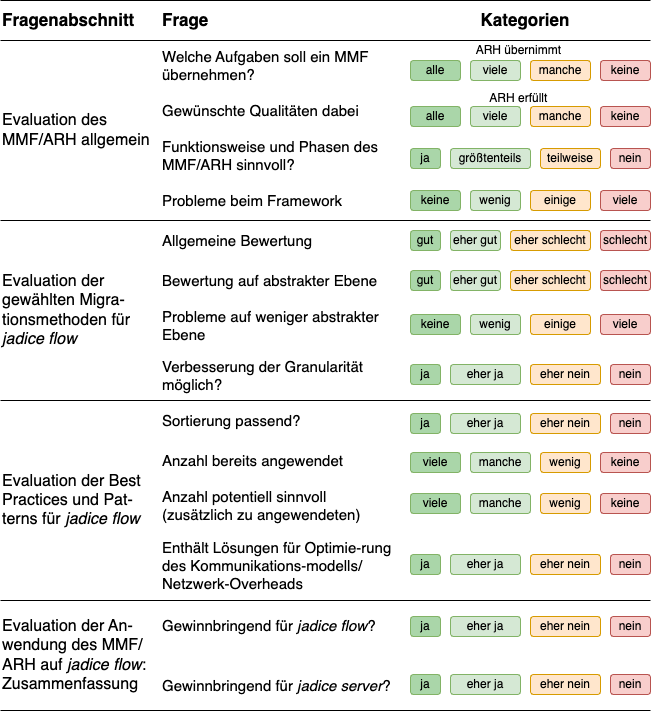

The diagram above was exported from draw.io. Its source (the exported page's mxGraphModel, read from the mxfile embedded in the PNG):
<mxGraphModel dx="1195" dy="651" grid="1" gridSize="10" guides="1" tooltips="1" connect="1" arrows="1" fold="1" page="1" pageScale="1" pageWidth="827" pageHeight="1169" math="0" shadow="0">
  <root>
    <mxCell id="0" />
    <mxCell id="1" parent="0" />
    <mxCell id="oQqtk9M3nxccbQKbgNNw-4" value="Fragenabschnitt" style="text;html=1;align=left;verticalAlign=middle;whiteSpace=wrap;rounded=0;fontSize=17;fontStyle=1" vertex="1" parent="1">
      <mxGeometry x="80" y="280" width="160" height="40" as="geometry" />
    </mxCell>
    <mxCell id="oQqtk9M3nxccbQKbgNNw-6" value="Frage" style="text;html=1;align=left;verticalAlign=middle;whiteSpace=wrap;rounded=0;fontSize=17;fontStyle=1" vertex="1" parent="1">
      <mxGeometry x="240" y="280" width="240" height="40" as="geometry" />
    </mxCell>
    <mxCell id="oQqtk9M3nxccbQKbgNNw-7" value="Kategorien" style="text;html=1;align=center;verticalAlign=middle;whiteSpace=wrap;rounded=0;fontSize=17;fontStyle=1" vertex="1" parent="1">
      <mxGeometry x="480" y="280" width="250" height="40" as="geometry" />
    </mxCell>
    <mxCell id="oQqtk9M3nxccbQKbgNNw-8" value="" style="endArrow=none;html=1;rounded=0;exitX=0;exitY=1;exitDx=0;exitDy=0;entryX=1;entryY=1;entryDx=0;entryDy=0;" edge="1" parent="1" source="oQqtk9M3nxccbQKbgNNw-4" target="oQqtk9M3nxccbQKbgNNw-7">
      <mxGeometry width="50" height="50" relative="1" as="geometry">
        <mxPoint x="390" y="430" as="sourcePoint" />
        <mxPoint x="440" y="380" as="targetPoint" />
      </mxGeometry>
    </mxCell>
    <mxCell id="oQqtk9M3nxccbQKbgNNw-9" value="" style="endArrow=none;html=1;rounded=0;exitX=0;exitY=0;exitDx=0;exitDy=0;entryX=1;entryY=0;entryDx=0;entryDy=0;" edge="1" parent="1" source="oQqtk9M3nxccbQKbgNNw-4" target="oQqtk9M3nxccbQKbgNNw-7">
      <mxGeometry width="50" height="50" relative="1" as="geometry">
        <mxPoint x="80" y="270" as="sourcePoint" />
        <mxPoint x="680" y="270" as="targetPoint" />
      </mxGeometry>
    </mxCell>
    <mxCell id="oQqtk9M3nxccbQKbgNNw-10" value="Evaluation des MMF/ARH allgemein" style="text;html=1;align=left;verticalAlign=middle;whiteSpace=wrap;rounded=0;fontSize=16;" vertex="1" parent="1">
      <mxGeometry x="80" y="320" width="150" height="180" as="geometry" />
    </mxCell>
    <mxCell id="oQqtk9M3nxccbQKbgNNw-11" value="Welche Aufgaben soll ein MMF übernehmen?" style="text;html=1;align=left;verticalAlign=middle;whiteSpace=wrap;rounded=0;fontSize=15;" vertex="1" parent="1">
      <mxGeometry x="240" y="320" width="240" height="50" as="geometry" />
    </mxCell>
    <mxCell id="oQqtk9M3nxccbQKbgNNw-12" value="Gewünschte Qualitäten dabei" style="text;html=1;align=left;verticalAlign=middle;whiteSpace=wrap;rounded=0;fontSize=15;" vertex="1" parent="1">
      <mxGeometry x="240" y="370" width="240" height="40" as="geometry" />
    </mxCell>
    <mxCell id="oQqtk9M3nxccbQKbgNNw-13" value="Funktionsweise und Phasen des MMF/ARH sinnvoll?" style="text;html=1;align=left;verticalAlign=middle;whiteSpace=wrap;rounded=0;fontSize=15;" vertex="1" parent="1">
      <mxGeometry x="240" y="410" width="240" height="50" as="geometry" />
    </mxCell>
    <mxCell id="oQqtk9M3nxccbQKbgNNw-14" value="Probleme beim Framework" style="text;html=1;align=left;verticalAlign=middle;whiteSpace=wrap;rounded=0;fontSize=15;" vertex="1" parent="1">
      <mxGeometry x="240" y="460" width="240" height="40" as="geometry" />
    </mxCell>
    <mxCell id="oQqtk9M3nxccbQKbgNNw-15" value="ARH übernimmt&amp;nbsp;" style="text;html=1;align=center;verticalAlign=top;whiteSpace=wrap;rounded=0;fontSize=12;" vertex="1" parent="1">
      <mxGeometry x="480" y="316" width="240" height="30" as="geometry" />
    </mxCell>
    <mxCell id="oQqtk9M3nxccbQKbgNNw-21" value="manche" style="rounded=1;whiteSpace=wrap;html=1;fillColor=#ffe6cc;strokeColor=#d79b00;" vertex="1" parent="1">
      <mxGeometry x="610" y="340" width="60" height="20" as="geometry" />
    </mxCell>
    <mxCell id="oQqtk9M3nxccbQKbgNNw-22" value="keine" style="rounded=1;whiteSpace=wrap;html=1;fillColor=#f8cecc;strokeColor=#b85450;" vertex="1" parent="1">
      <mxGeometry x="680" y="340" width="50" height="20" as="geometry" />
    </mxCell>
    <mxCell id="oQqtk9M3nxccbQKbgNNw-23" value="viele" style="rounded=1;whiteSpace=wrap;html=1;fillColor=#d5e8d4;strokeColor=#82b366;" vertex="1" parent="1">
      <mxGeometry x="550" y="340" width="50" height="20" as="geometry" />
    </mxCell>
    <mxCell id="oQqtk9M3nxccbQKbgNNw-24" value="alle" style="rounded=1;whiteSpace=wrap;html=1;fillColor=#AAD6A9;strokeColor=#82b366;" vertex="1" parent="1">
      <mxGeometry x="490" y="340" width="50" height="20" as="geometry" />
    </mxCell>
    <mxCell id="oQqtk9M3nxccbQKbgNNw-25" value="ARH erfüllt&amp;nbsp;" style="text;html=1;align=center;verticalAlign=top;whiteSpace=wrap;rounded=0;fontSize=12;" vertex="1" parent="1">
      <mxGeometry x="480" y="364" width="240" height="30" as="geometry" />
    </mxCell>
    <mxCell id="oQqtk9M3nxccbQKbgNNw-26" value="manche" style="rounded=1;whiteSpace=wrap;html=1;fillColor=#ffe6cc;strokeColor=#d79b00;" vertex="1" parent="1">
      <mxGeometry x="610" y="386" width="60" height="20" as="geometry" />
    </mxCell>
    <mxCell id="oQqtk9M3nxccbQKbgNNw-27" value="keine" style="rounded=1;whiteSpace=wrap;html=1;fillColor=#f8cecc;strokeColor=#b85450;" vertex="1" parent="1">
      <mxGeometry x="680" y="386" width="50" height="20" as="geometry" />
    </mxCell>
    <mxCell id="oQqtk9M3nxccbQKbgNNw-28" value="viele" style="rounded=1;whiteSpace=wrap;html=1;fillColor=#d5e8d4;strokeColor=#82b366;" vertex="1" parent="1">
      <mxGeometry x="550" y="386" width="50" height="20" as="geometry" />
    </mxCell>
    <mxCell id="oQqtk9M3nxccbQKbgNNw-29" value="alle" style="rounded=1;whiteSpace=wrap;html=1;fillColor=#AAD6A9;strokeColor=#82b366;" vertex="1" parent="1">
      <mxGeometry x="490" y="386" width="50" height="20" as="geometry" />
    </mxCell>
    <mxCell id="oQqtk9M3nxccbQKbgNNw-32" value="teilweise" style="rounded=1;whiteSpace=wrap;html=1;fillColor=#ffe6cc;strokeColor=#d79b00;" vertex="1" parent="1">
      <mxGeometry x="620" y="428" width="60" height="20" as="geometry" />
    </mxCell>
    <mxCell id="oQqtk9M3nxccbQKbgNNw-33" value="nein" style="rounded=1;whiteSpace=wrap;html=1;fillColor=#f8cecc;strokeColor=#b85450;" vertex="1" parent="1">
      <mxGeometry x="690" y="428" width="40" height="20" as="geometry" />
    </mxCell>
    <mxCell id="oQqtk9M3nxccbQKbgNNw-34" value="größtenteils" style="rounded=1;whiteSpace=wrap;html=1;fillColor=#d5e8d4;strokeColor=#82b366;" vertex="1" parent="1">
      <mxGeometry x="530" y="428" width="80" height="20" as="geometry" />
    </mxCell>
    <mxCell id="oQqtk9M3nxccbQKbgNNw-35" value="ja" style="rounded=1;whiteSpace=wrap;html=1;fillColor=#AAD6A9;strokeColor=#82b366;" vertex="1" parent="1">
      <mxGeometry x="490" y="428" width="30" height="20" as="geometry" />
    </mxCell>
    <mxCell id="oQqtk9M3nxccbQKbgNNw-36" value="einige" style="rounded=1;whiteSpace=wrap;html=1;fillColor=#ffe6cc;strokeColor=#d79b00;" vertex="1" parent="1">
      <mxGeometry x="610" y="470" width="60" height="20" as="geometry" />
    </mxCell>
    <mxCell id="oQqtk9M3nxccbQKbgNNw-37" value="viele" style="rounded=1;whiteSpace=wrap;html=1;fillColor=#f8cecc;strokeColor=#b85450;" vertex="1" parent="1">
      <mxGeometry x="680" y="470" width="50" height="20" as="geometry" />
    </mxCell>
    <mxCell id="oQqtk9M3nxccbQKbgNNw-38" value="wenig" style="rounded=1;whiteSpace=wrap;html=1;fillColor=#d5e8d4;strokeColor=#82b366;" vertex="1" parent="1">
      <mxGeometry x="550" y="470" width="50" height="20" as="geometry" />
    </mxCell>
    <mxCell id="oQqtk9M3nxccbQKbgNNw-39" value="keine" style="rounded=1;whiteSpace=wrap;html=1;fillColor=#AAD6A9;strokeColor=#82b366;" vertex="1" parent="1">
      <mxGeometry x="490" y="470" width="50" height="20" as="geometry" />
    </mxCell>
    <mxCell id="oQqtk9M3nxccbQKbgNNw-40" value="" style="endArrow=none;html=1;rounded=0;exitX=0;exitY=0;exitDx=0;exitDy=0;" edge="1" parent="1">
      <mxGeometry width="50" height="50" relative="1" as="geometry">
        <mxPoint x="80" y="500" as="sourcePoint" />
        <mxPoint x="730" y="500" as="targetPoint" />
      </mxGeometry>
    </mxCell>
    <mxCell id="oQqtk9M3nxccbQKbgNNw-41" value="Evaluation der gewählten Migra-tionsmethoden für &lt;i&gt;jadice flow&lt;/i&gt;" style="text;html=1;align=left;verticalAlign=middle;whiteSpace=wrap;rounded=0;fontSize=16;" vertex="1" parent="1">
      <mxGeometry x="80" y="500" width="150" height="180" as="geometry" />
    </mxCell>
    <mxCell id="oQqtk9M3nxccbQKbgNNw-42" value="Allgemeine Bewertung" style="text;html=1;align=left;verticalAlign=middle;whiteSpace=wrap;rounded=0;fontSize=15;" vertex="1" parent="1">
      <mxGeometry x="240" y="500" width="240" height="40" as="geometry" />
    </mxCell>
    <mxCell id="oQqtk9M3nxccbQKbgNNw-44" value="eher schlecht" style="rounded=1;whiteSpace=wrap;html=1;fillColor=#ffe6cc;strokeColor=#d79b00;" vertex="1" parent="1">
      <mxGeometry x="590" y="510" width="80" height="20" as="geometry" />
    </mxCell>
    <mxCell id="oQqtk9M3nxccbQKbgNNw-45" value="schlecht" style="rounded=1;whiteSpace=wrap;html=1;fillColor=#f8cecc;strokeColor=#b85450;" vertex="1" parent="1">
      <mxGeometry x="680" y="510" width="50" height="20" as="geometry" />
    </mxCell>
    <mxCell id="oQqtk9M3nxccbQKbgNNw-46" value="eher gut" style="rounded=1;whiteSpace=wrap;html=1;fillColor=#d5e8d4;strokeColor=#82b366;" vertex="1" parent="1">
      <mxGeometry x="530" y="510" width="50" height="20" as="geometry" />
    </mxCell>
    <mxCell id="oQqtk9M3nxccbQKbgNNw-47" value="gut" style="rounded=1;whiteSpace=wrap;html=1;fillColor=#AAD6A9;strokeColor=#82b366;" vertex="1" parent="1">
      <mxGeometry x="490" y="510" width="30" height="20" as="geometry" />
    </mxCell>
    <mxCell id="oQqtk9M3nxccbQKbgNNw-48" value="Bewertung auf abstrakter Ebene" style="text;html=1;align=left;verticalAlign=middle;whiteSpace=wrap;rounded=0;fontSize=15;" vertex="1" parent="1">
      <mxGeometry x="240" y="540" width="240" height="40" as="geometry" />
    </mxCell>
    <mxCell id="oQqtk9M3nxccbQKbgNNw-49" value="Probleme auf weniger abstrakter Ebene" style="text;html=1;align=left;verticalAlign=middle;whiteSpace=wrap;rounded=0;fontSize=15;" vertex="1" parent="1">
      <mxGeometry x="240" y="580" width="240" height="50" as="geometry" />
    </mxCell>
    <mxCell id="oQqtk9M3nxccbQKbgNNw-50" value="Verbesserung der Granularität möglich?" style="text;html=1;align=left;verticalAlign=middle;whiteSpace=wrap;rounded=0;fontSize=15;" vertex="1" parent="1">
      <mxGeometry x="240" y="630" width="240" height="50" as="geometry" />
    </mxCell>
    <mxCell id="oQqtk9M3nxccbQKbgNNw-51" value="eher schlecht" style="rounded=1;whiteSpace=wrap;html=1;fillColor=#ffe6cc;strokeColor=#d79b00;" vertex="1" parent="1">
      <mxGeometry x="590" y="550" width="80" height="20" as="geometry" />
    </mxCell>
    <mxCell id="oQqtk9M3nxccbQKbgNNw-52" value="schlecht" style="rounded=1;whiteSpace=wrap;html=1;fillColor=#f8cecc;strokeColor=#b85450;" vertex="1" parent="1">
      <mxGeometry x="680" y="550" width="50" height="20" as="geometry" />
    </mxCell>
    <mxCell id="oQqtk9M3nxccbQKbgNNw-53" value="eher gut" style="rounded=1;whiteSpace=wrap;html=1;fillColor=#d5e8d4;strokeColor=#82b366;" vertex="1" parent="1">
      <mxGeometry x="530" y="550" width="50" height="20" as="geometry" />
    </mxCell>
    <mxCell id="oQqtk9M3nxccbQKbgNNw-54" value="gut" style="rounded=1;whiteSpace=wrap;html=1;fillColor=#AAD6A9;strokeColor=#82b366;" vertex="1" parent="1">
      <mxGeometry x="490" y="550" width="30" height="20" as="geometry" />
    </mxCell>
    <mxCell id="oQqtk9M3nxccbQKbgNNw-59" value="eher nein" style="rounded=1;whiteSpace=wrap;html=1;fillColor=#ffe6cc;strokeColor=#d79b00;" vertex="1" parent="1">
      <mxGeometry x="610" y="644" width="70" height="20" as="geometry" />
    </mxCell>
    <mxCell id="oQqtk9M3nxccbQKbgNNw-60" value="nein" style="rounded=1;whiteSpace=wrap;html=1;fillColor=#f8cecc;strokeColor=#b85450;" vertex="1" parent="1">
      <mxGeometry x="690" y="644" width="40" height="20" as="geometry" />
    </mxCell>
    <mxCell id="oQqtk9M3nxccbQKbgNNw-61" value="eher ja" style="rounded=1;whiteSpace=wrap;html=1;fillColor=#d5e8d4;strokeColor=#82b366;" vertex="1" parent="1">
      <mxGeometry x="530" y="644" width="70" height="20" as="geometry" />
    </mxCell>
    <mxCell id="oQqtk9M3nxccbQKbgNNw-62" value="ja" style="rounded=1;whiteSpace=wrap;html=1;fillColor=#AAD6A9;strokeColor=#82b366;" vertex="1" parent="1">
      <mxGeometry x="490" y="644" width="30" height="20" as="geometry" />
    </mxCell>
    <mxCell id="oQqtk9M3nxccbQKbgNNw-67" value="einige" style="rounded=1;whiteSpace=wrap;html=1;fillColor=#ffe6cc;strokeColor=#d79b00;" vertex="1" parent="1">
      <mxGeometry x="610" y="594" width="60" height="20" as="geometry" />
    </mxCell>
    <mxCell id="oQqtk9M3nxccbQKbgNNw-68" value="viele" style="rounded=1;whiteSpace=wrap;html=1;fillColor=#f8cecc;strokeColor=#b85450;" vertex="1" parent="1">
      <mxGeometry x="680" y="594" width="50" height="20" as="geometry" />
    </mxCell>
    <mxCell id="oQqtk9M3nxccbQKbgNNw-69" value="wenig" style="rounded=1;whiteSpace=wrap;html=1;fillColor=#d5e8d4;strokeColor=#82b366;" vertex="1" parent="1">
      <mxGeometry x="550" y="594" width="50" height="20" as="geometry" />
    </mxCell>
    <mxCell id="oQqtk9M3nxccbQKbgNNw-70" value="keine" style="rounded=1;whiteSpace=wrap;html=1;fillColor=#AAD6A9;strokeColor=#82b366;" vertex="1" parent="1">
      <mxGeometry x="490" y="594" width="50" height="20" as="geometry" />
    </mxCell>
    <mxCell id="oQqtk9M3nxccbQKbgNNw-71" value="Evaluation der Best Practices und Pat-terns für &lt;i&gt;jadice flow&lt;/i&gt;" style="text;html=1;align=left;verticalAlign=middle;whiteSpace=wrap;rounded=0;fontSize=16;" vertex="1" parent="1">
      <mxGeometry x="80" y="680" width="150" height="200" as="geometry" />
    </mxCell>
    <mxCell id="oQqtk9M3nxccbQKbgNNw-72" value="Sortierung passend?" style="text;html=1;align=left;verticalAlign=middle;whiteSpace=wrap;rounded=0;fontSize=15;" vertex="1" parent="1">
      <mxGeometry x="240" y="680" width="240" height="40" as="geometry" />
    </mxCell>
    <mxCell id="oQqtk9M3nxccbQKbgNNw-73" value="" style="endArrow=none;html=1;rounded=0;exitX=0;exitY=0;exitDx=0;exitDy=0;" edge="1" parent="1">
      <mxGeometry width="50" height="50" relative="1" as="geometry">
        <mxPoint x="80" y="680" as="sourcePoint" />
        <mxPoint x="730" y="680" as="targetPoint" />
      </mxGeometry>
    </mxCell>
    <mxCell id="oQqtk9M3nxccbQKbgNNw-74" value="eher nein" style="rounded=1;whiteSpace=wrap;html=1;fillColor=#ffe6cc;strokeColor=#d79b00;" vertex="1" parent="1">
      <mxGeometry x="610" y="693" width="70" height="20" as="geometry" />
    </mxCell>
    <mxCell id="oQqtk9M3nxccbQKbgNNw-75" value="nein" style="rounded=1;whiteSpace=wrap;html=1;fillColor=#f8cecc;strokeColor=#b85450;" vertex="1" parent="1">
      <mxGeometry x="690" y="693" width="40" height="20" as="geometry" />
    </mxCell>
    <mxCell id="oQqtk9M3nxccbQKbgNNw-76" value="eher ja" style="rounded=1;whiteSpace=wrap;html=1;fillColor=#d5e8d4;strokeColor=#82b366;" vertex="1" parent="1">
      <mxGeometry x="530" y="693" width="70" height="20" as="geometry" />
    </mxCell>
    <mxCell id="oQqtk9M3nxccbQKbgNNw-77" value="ja" style="rounded=1;whiteSpace=wrap;html=1;fillColor=#AAD6A9;strokeColor=#82b366;" vertex="1" parent="1">
      <mxGeometry x="490" y="693" width="30" height="20" as="geometry" />
    </mxCell>
    <mxCell id="oQqtk9M3nxccbQKbgNNw-78" value="Anzahl bereits angewendet" style="text;html=1;align=left;verticalAlign=middle;whiteSpace=wrap;rounded=0;fontSize=15;" vertex="1" parent="1">
      <mxGeometry x="240" y="720" width="240" height="40" as="geometry" />
    </mxCell>
    <mxCell id="oQqtk9M3nxccbQKbgNNw-79" value="wenig" style="rounded=1;whiteSpace=wrap;html=1;fillColor=#ffe6cc;strokeColor=#d79b00;" vertex="1" parent="1">
      <mxGeometry x="620" y="732" width="50" height="20" as="geometry" />
    </mxCell>
    <mxCell id="oQqtk9M3nxccbQKbgNNw-80" value="keine" style="rounded=1;whiteSpace=wrap;html=1;fillColor=#f8cecc;strokeColor=#b85450;" vertex="1" parent="1">
      <mxGeometry x="680" y="732" width="50" height="20" as="geometry" />
    </mxCell>
    <mxCell id="oQqtk9M3nxccbQKbgNNw-81" value="manche" style="rounded=1;whiteSpace=wrap;html=1;fillColor=#d5e8d4;strokeColor=#82b366;" vertex="1" parent="1">
      <mxGeometry x="550" y="732" width="60" height="20" as="geometry" />
    </mxCell>
    <mxCell id="oQqtk9M3nxccbQKbgNNw-82" value="viele" style="rounded=1;whiteSpace=wrap;html=1;fillColor=#AAD6A9;strokeColor=#82b366;" vertex="1" parent="1">
      <mxGeometry x="490" y="732" width="50" height="20" as="geometry" />
    </mxCell>
    <mxCell id="oQqtk9M3nxccbQKbgNNw-83" value="Anzahl potentiell sinnvoll (zusätzlich zu angewendeten)" style="text;html=1;align=left;verticalAlign=middle;whiteSpace=wrap;rounded=0;fontSize=15;" vertex="1" parent="1">
      <mxGeometry x="240" y="760" width="240" height="50" as="geometry" />
    </mxCell>
    <mxCell id="oQqtk9M3nxccbQKbgNNw-84" value="wenig" style="rounded=1;whiteSpace=wrap;html=1;fillColor=#ffe6cc;strokeColor=#d79b00;" vertex="1" parent="1">
      <mxGeometry x="620" y="773" width="50" height="20" as="geometry" />
    </mxCell>
    <mxCell id="oQqtk9M3nxccbQKbgNNw-85" value="keine" style="rounded=1;whiteSpace=wrap;html=1;fillColor=#f8cecc;strokeColor=#b85450;" vertex="1" parent="1">
      <mxGeometry x="680" y="773" width="50" height="20" as="geometry" />
    </mxCell>
    <mxCell id="oQqtk9M3nxccbQKbgNNw-86" value="manche" style="rounded=1;whiteSpace=wrap;html=1;fillColor=#d5e8d4;strokeColor=#82b366;" vertex="1" parent="1">
      <mxGeometry x="550" y="773" width="60" height="20" as="geometry" />
    </mxCell>
    <mxCell id="oQqtk9M3nxccbQKbgNNw-87" value="viele" style="rounded=1;whiteSpace=wrap;html=1;fillColor=#AAD6A9;strokeColor=#82b366;" vertex="1" parent="1">
      <mxGeometry x="490" y="773" width="50" height="20" as="geometry" />
    </mxCell>
    <mxCell id="oQqtk9M3nxccbQKbgNNw-88" value="Enthält Lösungen für Optimie-rung des Kommunikations-modells/ Netzwerk-Overheads" style="text;html=1;align=left;verticalAlign=middle;whiteSpace=wrap;rounded=0;fontSize=15;" vertex="1" parent="1">
      <mxGeometry x="240" y="810" width="240" height="70" as="geometry" />
    </mxCell>
    <mxCell id="oQqtk9M3nxccbQKbgNNw-93" value="eher nein" style="rounded=1;whiteSpace=wrap;html=1;fillColor=#ffe6cc;strokeColor=#d79b00;" vertex="1" parent="1">
      <mxGeometry x="610" y="834" width="70" height="20" as="geometry" />
    </mxCell>
    <mxCell id="oQqtk9M3nxccbQKbgNNw-94" value="nein" style="rounded=1;whiteSpace=wrap;html=1;fillColor=#f8cecc;strokeColor=#b85450;" vertex="1" parent="1">
      <mxGeometry x="690" y="834" width="40" height="20" as="geometry" />
    </mxCell>
    <mxCell id="oQqtk9M3nxccbQKbgNNw-95" value="eher ja" style="rounded=1;whiteSpace=wrap;html=1;fillColor=#d5e8d4;strokeColor=#82b366;" vertex="1" parent="1">
      <mxGeometry x="530" y="834" width="70" height="20" as="geometry" />
    </mxCell>
    <mxCell id="oQqtk9M3nxccbQKbgNNw-96" value="ja" style="rounded=1;whiteSpace=wrap;html=1;fillColor=#AAD6A9;strokeColor=#82b366;" vertex="1" parent="1">
      <mxGeometry x="490" y="834" width="30" height="20" as="geometry" />
    </mxCell>
    <mxCell id="oQqtk9M3nxccbQKbgNNw-97" value="" style="endArrow=none;html=1;rounded=0;exitX=0;exitY=0;exitDx=0;exitDy=0;" edge="1" parent="1">
      <mxGeometry width="50" height="50" relative="1" as="geometry">
        <mxPoint x="80" y="880" as="sourcePoint" />
        <mxPoint x="730" y="880" as="targetPoint" />
      </mxGeometry>
    </mxCell>
    <mxCell id="oQqtk9M3nxccbQKbgNNw-98" value="" style="endArrow=none;html=1;rounded=0;exitX=0;exitY=0;exitDx=0;exitDy=0;" edge="1" parent="1">
      <mxGeometry width="50" height="50" relative="1" as="geometry">
        <mxPoint x="80" y="990" as="sourcePoint" />
        <mxPoint x="730" y="990" as="targetPoint" />
      </mxGeometry>
    </mxCell>
    <mxCell id="oQqtk9M3nxccbQKbgNNw-99" value="Evaluation der An-wendung des MMF/ ARH auf &lt;i style=&quot;font-size: 16px;&quot;&gt;jadice flow&lt;/i&gt;: Zusammenfassung" style="text;html=1;align=left;verticalAlign=middle;whiteSpace=wrap;rounded=0;fontSize=16;" vertex="1" parent="1">
      <mxGeometry x="80" y="880" width="150" height="110" as="geometry" />
    </mxCell>
    <mxCell id="oQqtk9M3nxccbQKbgNNw-100" value="Gewinnbringend für &lt;i&gt;jadice flow&lt;/i&gt;?" style="text;html=1;align=left;verticalAlign=middle;whiteSpace=wrap;rounded=0;fontSize=15;" vertex="1" parent="1">
      <mxGeometry x="240" y="880" width="240" height="50" as="geometry" />
    </mxCell>
    <mxCell id="oQqtk9M3nxccbQKbgNNw-101" value="eher nein" style="rounded=1;whiteSpace=wrap;html=1;fillColor=#ffe6cc;strokeColor=#d79b00;" vertex="1" parent="1">
      <mxGeometry x="610" y="896" width="70" height="20" as="geometry" />
    </mxCell>
    <mxCell id="oQqtk9M3nxccbQKbgNNw-102" value="nein" style="rounded=1;whiteSpace=wrap;html=1;fillColor=#f8cecc;strokeColor=#b85450;" vertex="1" parent="1">
      <mxGeometry x="690" y="896" width="40" height="20" as="geometry" />
    </mxCell>
    <mxCell id="oQqtk9M3nxccbQKbgNNw-103" value="eher ja" style="rounded=1;whiteSpace=wrap;html=1;fillColor=#d5e8d4;strokeColor=#82b366;" vertex="1" parent="1">
      <mxGeometry x="530" y="896" width="70" height="20" as="geometry" />
    </mxCell>
    <mxCell id="oQqtk9M3nxccbQKbgNNw-104" value="ja" style="rounded=1;whiteSpace=wrap;html=1;fillColor=#AAD6A9;strokeColor=#82b366;" vertex="1" parent="1">
      <mxGeometry x="490" y="896" width="30" height="20" as="geometry" />
    </mxCell>
    <mxCell id="oQqtk9M3nxccbQKbgNNw-105" value="Gewinnbringend für &lt;i&gt;jadice server&lt;/i&gt;?" style="text;html=1;align=left;verticalAlign=middle;whiteSpace=wrap;rounded=0;fontSize=15;" vertex="1" parent="1">
      <mxGeometry x="240" y="940" width="240" height="50" as="geometry" />
    </mxCell>
    <mxCell id="oQqtk9M3nxccbQKbgNNw-106" value="eher nein" style="rounded=1;whiteSpace=wrap;html=1;fillColor=#ffe6cc;strokeColor=#d79b00;" vertex="1" parent="1">
      <mxGeometry x="610" y="954" width="70" height="20" as="geometry" />
    </mxCell>
    <mxCell id="oQqtk9M3nxccbQKbgNNw-107" value="nein" style="rounded=1;whiteSpace=wrap;html=1;fillColor=#f8cecc;strokeColor=#b85450;" vertex="1" parent="1">
      <mxGeometry x="690" y="954" width="40" height="20" as="geometry" />
    </mxCell>
    <mxCell id="oQqtk9M3nxccbQKbgNNw-108" value="eher ja" style="rounded=1;whiteSpace=wrap;html=1;fillColor=#d5e8d4;strokeColor=#82b366;" vertex="1" parent="1">
      <mxGeometry x="530" y="954" width="70" height="20" as="geometry" />
    </mxCell>
    <mxCell id="oQqtk9M3nxccbQKbgNNw-109" value="ja" style="rounded=1;whiteSpace=wrap;html=1;fillColor=#AAD6A9;strokeColor=#82b366;" vertex="1" parent="1">
      <mxGeometry x="490" y="954" width="30" height="20" as="geometry" />
    </mxCell>
  </root>
</mxGraphModel>